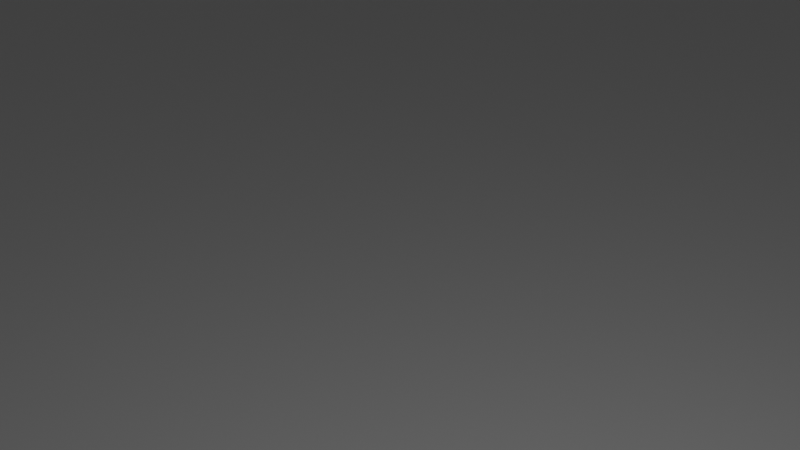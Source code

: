 # Source: board_bracket.blend  (saved by Blender 2.80.75; exported with 4.5.12 LTS)
import bpy
from mathutils import Matrix  # noqa: F401  (used for matrix-valued properties, if any)

bpy.ops.wm.read_factory_settings(use_empty=True)
scene = bpy.context.scene
scene.name = 'Scene'

# ---- collections
col_collection = bpy.data.collections.new('Collection'); scene.collection.children.link(col_collection)

# ---- materials (node trees are filled in below, after node groups)
mat_material = bpy.data.materials.new('Material')
mat_material.alpha_threshold = 0.0
mat_material.use_transparent_shadow = False
mat_material.line_color = (0.0, 0.0, 0.0, 1.0)

# ---- material node trees
mat_material.use_nodes = True; mat_material.node_tree.nodes.clear()
_N = mat_material.node_tree.nodes; _L = mat_material.node_tree.links
n0 = _N.new('ShaderNodeOutputMaterial'); n0.name = 'Material Output'; n0.location = (300, 300)
n1 = _N.new('ShaderNodeBsdfPrincipled'); n1.name = 'Principled BSDF'; n1.location = (10, 300)
n1.distribution = 'GGX'
n1.subsurface_method = 'BURLEY'
n1.inputs[2].default_value = 0.4
n1.inputs[3].default_value = 1.45
n1.inputs[27].default_value = (0.0, 0.0, 0.0, 1.0)
n1.inputs[28].default_value = 1.0
_L.new(n1.outputs[0], n0.inputs[0])
n0.is_active_output = True

# ---- world
world_world = bpy.data.worlds.new('World'); scene.world = world_world
world_world.use_nodes = True; world_world.node_tree.nodes.clear()
_N = world_world.node_tree.nodes; _L = world_world.node_tree.links
n0 = _N.new('ShaderNodeOutputWorld'); n0.name = 'World Output'; n0.location = (300, 300)
n1 = _N.new('ShaderNodeBackground'); n1.name = 'Background'; n1.location = (10, 300)
n1.inputs[0].default_value = (0.05088, 0.05088, 0.05088, 1.0)
_L.new(n1.outputs[0], n0.inputs[0])
n0.is_active_output = True
world_world.color = (0.05088, 0.05088, 0.05088)
world_world.use_sun_shadow = False
world_world.sun_shadow_jitter_overblur = 0.0

# ---- cameras
cam_camera = bpy.data.cameras.new('Camera')
cam_camera.clip_end = 100.0
cam_camera.ortho_scale = 7.314

# ---- lights
light_light = bpy.data.lights.new('Light', 'POINT')
light_light.transmission_factor = 0.0
light_light.energy = 1000.0
light_light.shadow_soft_size = 0.1
light_light.shadow_maximum_resolution = 0.006
light_light.use_absolute_resolution = True

# ---- meshes
me_cube = bpy.data.meshes.new('Cube')
me_cube.from_pydata([(-0.8286, 0.9062, -0.8651), (-0.8286, -0.9062, -0.8651), (-0.8811, 0.9375, 0.175), (-0.8811, 0.9375, -0.175), (-0.8811, -0.9375, 0.175), (-0.8811, -0.9375, -0.175), (1.0, 1.0, 1.0), (1.0, 1.0, -1.0), (1.0, -1.0, 1.0), (1.0, -1.0, -1.0), (-1.0, 1.0, 1.0), (-1.0, 1.0, -1.0), (-1.0, -1.0, 1.0), (-1.0, -1.0, -1.0), (1.0, 0.9375, -0.175), (1.0, 0.9375, 0.175), (1.0, -0.9375, -0.175), (1.0, -0.9375, 0.175), (-0.8286, 0.9062, 1.0), (-0.8286, 0.9062, 0.175), (1.0, 0.9062, -0.8651), (-0.8286, 0.9062, -0.175), (1.0, 0.9062, 1.0), (1.0, 0.9062, 0.175), (1.0, 0.9062, -0.175), (1.0, -0.9062, -0.8651), (-0.8286, -0.9062, 1.0), (-0.8286, -0.9062, -0.175), (-0.8286, -0.9062, 0.175), (1.0, -0.9062, 1.0), (1.0, -0.9062, 0.175), (1.0, -0.9062, -0.175)], [], [(1, 0, 21, 27), (0, 1, 25, 20), (0, 20, 24, 21), (5, 3, 2, 4), (3, 5, 16, 31, 27, 21, 24, 14), (3, 14, 15, 2), (6, 10, 12, 8, 29, 26, 18, 22), (9, 8, 12, 13), (13, 12, 10, 11), (11, 7, 9, 13), (7, 6, 15, 14, 24, 20, 25, 31, 16, 9), (11, 10, 6, 7), (16, 5, 4, 17), (17, 4, 2, 15, 23, 19, 28, 30), (9, 16, 17, 30, 29, 8), (22, 23, 15, 6), (25, 1, 27, 31), (28, 26, 29, 30), (18, 19, 23, 22), (19, 18, 26, 28)])
_uv = me_cube.uv_layers.new(name='UVMap')
_uv.uv.foreach_set('vector', [0.375, 0.5, 0.375, 0.75, 0.4613, 0.75, 0.4613, 0.5, 0.375, 0.75, 0.375, 1.0, 0.5976, 1.0, 0.5976, 0.75, 0.625, 0.5, 0.625, 0.7226, 0.7113, 0.7226, 0.7113, 0.5, 0.375, 0.5, 0.375, 0.75, 0.625, 0.75, 0.625, 0.5, 0.375, 0.75, 0.375, 1.0, 0.6236, 1.0, 0.6236, 0.9958, 0.3819, 0.9958, 0.3819, 0.7542, 0.6236, 0.7542, 0.6236, 0.75, 0.625, 0.5, 0.625, 0.7486, 0.875, 0.7486, 0.875, 0.5, 0.375, 0.0, 0.625, 0.0, 0.625, 0.25, 0.375, 0.25, 0.375, 0.2383, 0.6036, 0.2383, 0.6036, 0.01172, 0.375, 0.01172, 0.375, 0.25, 0.625, 0.25, 0.625, 0.5, 0.375, 0.5, 0.375, 0.5, 0.625, 0.5, 0.625, 0.75, 0.375, 0.75, 0.375, 0.75, 0.625, 0.75, 0.625, 1.0, 0.375, 1.0, 0.125, 0.5, 0.375, 0.5, 0.2719, 0.5078, 0.2281, 0.5078, 0.2281, 0.5117, 0.1419, 0.5117, 0.1419, 0.7383, 0.2281, 0.7383, 0.2281, 0.7422, 0.125, 0.75, 0.625, 0.5, 0.875, 0.5, 0.875, 0.75, 0.625, 0.75, 0.375, 0.2514, 0.375, 0.5, 0.625, 0.5, 0.625, 0.2514, 0.3764, 0.25, 0.625, 0.25, 0.625, 0.0, 0.3764, 0.0, 0.3764, 0.004167, 0.6181, 0.004167, 0.6181, 0.2458, 0.3764, 0.2458, 0.125, 0.75, 0.2281, 0.7422, 0.2719, 0.7422, 0.2719, 0.7383, 0.375, 0.7383, 0.375, 0.75, 0.375, 0.5117, 0.2719, 0.5117, 0.2719, 0.5078, 0.375, 0.5, 0.375, 0.2774, 0.375, 0.5, 0.4613, 0.5, 0.4613, 0.2774, 0.505, 0.5, 0.6081, 0.5, 0.6081, 0.2774, 0.505, 0.2774, 0.8581, 0.5, 0.755, 0.5, 0.755, 0.7226, 0.8581, 0.7226, 0.505, 0.75, 0.6081, 0.75, 0.6081, 0.5, 0.505, 0.5])
me_cube.materials.append(mat_material)
me_cube.use_remesh_preserve_volume = False
me_cube.use_remesh_preserve_attributes = False
me_cube.use_mirror_vertex_groups = False
me_cube.update()

# ---- objects
ob_cube = bpy.data.objects.new('Cube', me_cube)
ob_light = bpy.data.objects.new('Light', light_light)
ob_camera = bpy.data.objects.new('Camera', cam_camera)

# ---- transforms, parenting, visibility, modifiers, constraints
ob_cube.location = (-33.94, 0.0, 0.0)
ob_cube.scale = (185.0, 160.0, 10.0)
ob_cube.lock_rotations_4d = False
ob_cube.empty_display_type = 'ARROWS'
ob_cube.lineart.crease_threshold = 0.0
ob_light.location = (4.076, 1.005, 5.904)
ob_light.rotation_euler = (0.6503, 0.05522, 1.866)
ob_light.lock_rotations_4d = False
ob_light.empty_display_type = 'ARROWS'
ob_light.color = (0.0, 0.0, 0.0, 0.0)
ob_light.lineart.crease_threshold = 0.0
ob_camera.location = (7.359, -6.926, 4.958)
ob_camera.rotation_euler = (1.109, 0.0, 0.8149)
ob_camera.lock_rotations_4d = False
ob_camera.empty_display_type = 'ARROWS'
ob_camera.color = (0.0, 0.0, 0.0, 0.0)
ob_camera.display_type = 'WIRE'
ob_camera.lineart.crease_threshold = 0.0

# ---- collection membership
col_collection.objects.link(ob_cube)
col_collection.objects.link(ob_light)
col_collection.objects.link(ob_camera)

# ---- scene / render settings (as saved in the file)
scene.camera = ob_camera
scene.frame_start = 1; scene.frame_end = 250; scene.frame_set(1)
scene.render.engine = 'BLENDER_EEVEE_NEXT'
scene.cycles.use_denoising = False
scene.cycles.samples = 128
scene.cycles.sampling_pattern = 'TABULATED_SOBOL'
scene.cycles.use_adaptive_sampling = False
scene.cycles.use_light_tree = False
scene.view_settings.view_transform = 'Filmic'
bpy.context.view_layer.update()
